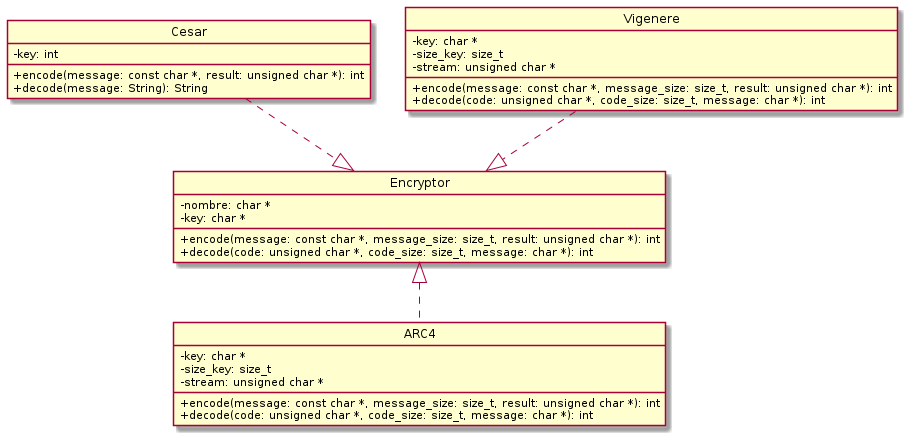

The diagram above was rendered by PlantUML. Its source (embedded in the PNG):
@startuml Encryptor
hide circles
skinparam ClassAttributeIconSize 0
hide interface fields

Class Cesar{
    -key: int
    +encode(message: const char *, result: unsigned char *): int
    +decode(message: String): String
}

Class Vigenere{
    -key: char *
    -size_key: size_t
    -stream: unsigned char *
    +encode(message: const char *, message_size: size_t, result: unsigned char *): int
    +decode(code: unsigned char *, code_size: size_t, message: char *): int
}

Class ARC4{
    -key: char *
    -size_key: size_t
    -stream: unsigned char *
    +encode(message: const char *, message_size: size_t, result: unsigned char *): int
    +decode(code: unsigned char *, code_size: size_t, message: char *): int
}

Class Encryptor{
    -nombre: char *
    -key: char *
    +encode(message: const char *, message_size: size_t, result: unsigned char *): int
    +decode(code: unsigned char *, code_size: size_t, message: char *): int
}

Cesar .down.|> Encryptor
Vigenere .down.|> Encryptor
ARC4 .up.|> Encryptor

@enduml